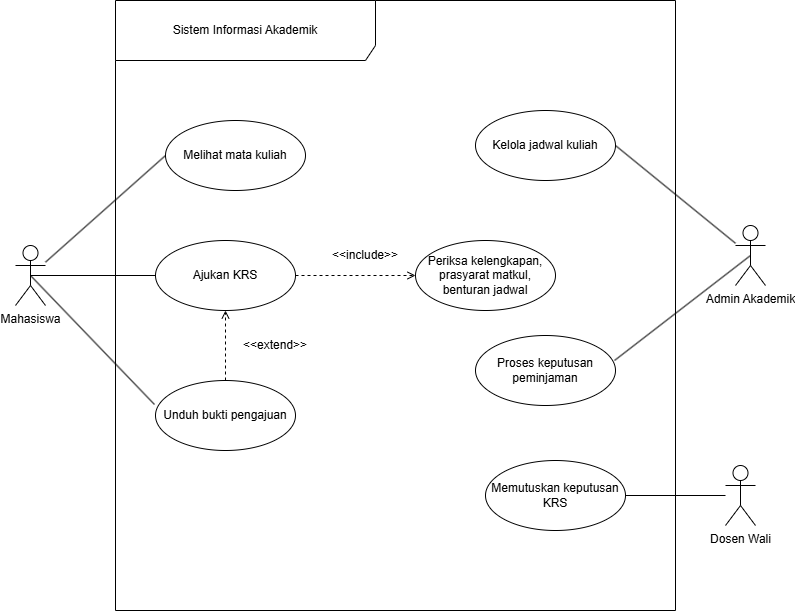

The diagram above was exported from draw.io. Its source (the exported page's mxGraphModel, read from the mxfile embedded in the PNG):
<mxGraphModel dx="851" dy="903" grid="1" gridSize="10" guides="1" tooltips="1" connect="1" arrows="1" fold="1" page="1" pageScale="1" pageWidth="850" pageHeight="1100" math="0" shadow="0">
  <root>
    <mxCell id="0" />
    <mxCell id="1" parent="0" />
    <mxCell id="N1GUOMHpX0iRHaYVGduk-2" parent="1" style="shape=umlFrame;whiteSpace=wrap;html=1;pointerEvents=0;recursiveResize=0;container=1;collapsible=0;width=260;height=60;" value="Sistem Informasi Akademik" vertex="1">
      <mxGeometry height="610" width="560" x="150" y="180" as="geometry" />
    </mxCell>
    <mxCell id="N1GUOMHpX0iRHaYVGduk-9" parent="N1GUOMHpX0iRHaYVGduk-2" style="ellipse;whiteSpace=wrap;html=1;" value="Melihat mata kuliah" vertex="1">
      <mxGeometry height="70" width="140" x="50" y="120" as="geometry" />
    </mxCell>
    <mxCell id="N1GUOMHpX0iRHaYVGduk-33" edge="1" parent="N1GUOMHpX0iRHaYVGduk-2" source="N1GUOMHpX0iRHaYVGduk-12" style="rounded=0;orthogonalLoop=1;jettySize=auto;html=1;entryX=0.5;entryY=1;entryDx=0;entryDy=0;endArrow=open;endFill=0;dashed=1;" target="N1GUOMHpX0iRHaYVGduk-11">
      <mxGeometry relative="1" as="geometry" />
    </mxCell>
    <mxCell id="N1GUOMHpX0iRHaYVGduk-12" parent="N1GUOMHpX0iRHaYVGduk-2" style="ellipse;whiteSpace=wrap;html=1;" value="Unduh bukti pengajuan" vertex="1">
      <mxGeometry height="70" width="140" x="40" y="380" as="geometry" />
    </mxCell>
    <mxCell id="N1GUOMHpX0iRHaYVGduk-32" edge="1" parent="N1GUOMHpX0iRHaYVGduk-2" source="N1GUOMHpX0iRHaYVGduk-11" style="rounded=0;orthogonalLoop=1;jettySize=auto;html=1;exitX=1;exitY=0.5;exitDx=0;exitDy=0;dashed=1;endArrow=open;endFill=0;" target="N1GUOMHpX0iRHaYVGduk-14">
      <mxGeometry relative="1" as="geometry" />
    </mxCell>
    <mxCell id="N1GUOMHpX0iRHaYVGduk-11" parent="N1GUOMHpX0iRHaYVGduk-2" style="ellipse;whiteSpace=wrap;html=1;" value="Ajukan KRS" vertex="1">
      <mxGeometry height="70" width="140" x="40" y="240" as="geometry" />
    </mxCell>
    <mxCell id="N1GUOMHpX0iRHaYVGduk-13" parent="N1GUOMHpX0iRHaYVGduk-2" style="ellipse;whiteSpace=wrap;html=1;" value="Kelola jadwal kuliah" vertex="1">
      <mxGeometry height="70" width="140" x="360" y="110" as="geometry" />
    </mxCell>
    <mxCell id="N1GUOMHpX0iRHaYVGduk-14" parent="N1GUOMHpX0iRHaYVGduk-2" style="ellipse;whiteSpace=wrap;html=1;" value="Periksa kelengkapan, prasyarat matkul, benturan jadwal" vertex="1">
      <mxGeometry height="70" width="140" x="300" y="240" as="geometry" />
    </mxCell>
    <mxCell id="N1GUOMHpX0iRHaYVGduk-15" parent="N1GUOMHpX0iRHaYVGduk-2" style="ellipse;whiteSpace=wrap;html=1;" value="Proses keputusan peminjaman" vertex="1">
      <mxGeometry height="70" width="140" x="360" y="335" as="geometry" />
    </mxCell>
    <mxCell id="N1GUOMHpX0iRHaYVGduk-16" parent="N1GUOMHpX0iRHaYVGduk-2" style="ellipse;whiteSpace=wrap;html=1;" value="Memutuskan keputusan KRS" vertex="1">
      <mxGeometry height="70" width="140" x="370" y="460" as="geometry" />
    </mxCell>
    <mxCell id="N1GUOMHpX0iRHaYVGduk-35" parent="N1GUOMHpX0iRHaYVGduk-2" style="text;html=1;whiteSpace=wrap;strokeColor=none;fillColor=none;align=center;verticalAlign=middle;rounded=0;" value="&amp;lt;&amp;lt;extend&amp;gt;&amp;gt;" vertex="1">
      <mxGeometry height="30" width="60" x="130" y="330" as="geometry" />
    </mxCell>
    <mxCell id="N1GUOMHpX0iRHaYVGduk-21" edge="1" parent="1" source="N1GUOMHpX0iRHaYVGduk-3" style="rounded=0;orthogonalLoop=1;jettySize=auto;html=1;entryX=0;entryY=0.5;entryDx=0;entryDy=0;endArrow=none;endFill=0;" target="N1GUOMHpX0iRHaYVGduk-9" value="">
      <mxGeometry relative="1" as="geometry" />
    </mxCell>
    <mxCell id="N1GUOMHpX0iRHaYVGduk-30" edge="1" parent="1" source="N1GUOMHpX0iRHaYVGduk-3" style="rounded=0;orthogonalLoop=1;jettySize=auto;html=1;exitX=0.5;exitY=0.5;exitDx=0;exitDy=0;exitPerimeter=0;entryX=0;entryY=0.5;entryDx=0;entryDy=0;endArrow=none;endFill=0;" target="N1GUOMHpX0iRHaYVGduk-11">
      <mxGeometry relative="1" as="geometry" />
    </mxCell>
    <mxCell id="N1GUOMHpX0iRHaYVGduk-3" parent="1" style="shape=umlActor;verticalLabelPosition=bottom;verticalAlign=top;html=1;" value="Mahasiswa" vertex="1">
      <mxGeometry height="60" width="30" x="50" y="425" as="geometry" />
    </mxCell>
    <mxCell id="N1GUOMHpX0iRHaYVGduk-25" edge="1" parent="1" source="N1GUOMHpX0iRHaYVGduk-4" style="rounded=0;orthogonalLoop=1;jettySize=auto;html=1;entryX=1;entryY=0.5;entryDx=0;entryDy=0;endArrow=none;endFill=0;" target="N1GUOMHpX0iRHaYVGduk-13">
      <mxGeometry relative="1" as="geometry" />
    </mxCell>
    <mxCell id="N1GUOMHpX0iRHaYVGduk-4" parent="1" style="shape=umlActor;verticalLabelPosition=bottom;verticalAlign=top;html=1;" value="Admin Akademik" vertex="1">
      <mxGeometry height="60" width="30" x="770" y="405" as="geometry" />
    </mxCell>
    <mxCell id="N1GUOMHpX0iRHaYVGduk-17" edge="1" parent="1" source="N1GUOMHpX0iRHaYVGduk-5" style="edgeStyle=orthogonalEdgeStyle;rounded=0;orthogonalLoop=1;jettySize=auto;html=1;endArrow=none;endFill=0;" target="N1GUOMHpX0iRHaYVGduk-16" value="">
      <mxGeometry relative="1" as="geometry" />
    </mxCell>
    <mxCell id="N1GUOMHpX0iRHaYVGduk-5" parent="1" style="shape=umlActor;verticalLabelPosition=bottom;verticalAlign=top;html=1;" value="Dosen Wali" vertex="1">
      <mxGeometry height="60" width="30" x="760" y="645" as="geometry" />
    </mxCell>
    <mxCell id="N1GUOMHpX0iRHaYVGduk-29" edge="1" parent="1" source="N1GUOMHpX0iRHaYVGduk-4" style="rounded=0;orthogonalLoop=1;jettySize=auto;html=1;exitX=0.5;exitY=0.5;exitDx=0;exitDy=0;exitPerimeter=0;entryX=0.993;entryY=0.357;entryDx=0;entryDy=0;entryPerimeter=0;endArrow=none;endFill=0;" target="N1GUOMHpX0iRHaYVGduk-15">
      <mxGeometry relative="1" as="geometry" />
    </mxCell>
    <mxCell id="N1GUOMHpX0iRHaYVGduk-31" edge="1" parent="1" source="N1GUOMHpX0iRHaYVGduk-3" style="rounded=0;orthogonalLoop=1;jettySize=auto;html=1;exitX=0.5;exitY=0.5;exitDx=0;exitDy=0;exitPerimeter=0;entryX=-0.007;entryY=0.343;entryDx=0;entryDy=0;entryPerimeter=0;endArrow=none;endFill=0;" target="N1GUOMHpX0iRHaYVGduk-12">
      <mxGeometry relative="1" as="geometry" />
    </mxCell>
    <mxCell id="N1GUOMHpX0iRHaYVGduk-34" parent="1" style="text;html=1;whiteSpace=wrap;strokeColor=none;fillColor=none;align=center;verticalAlign=middle;rounded=0;" value="&amp;lt;&amp;lt;include&amp;gt;&amp;gt;" vertex="1">
      <mxGeometry height="30" width="60" x="370" y="420" as="geometry" />
    </mxCell>
  </root>
</mxGraphModel>